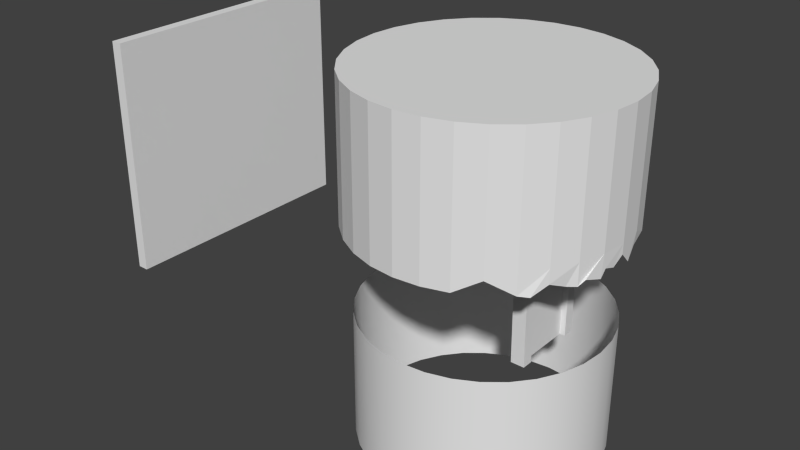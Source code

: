 # Source: bamboo_hut4.blend  (saved by Blender 2.66.0; exported with 4.5.12 LTS)
import bpy
from mathutils import Matrix  # noqa: F401  (used for matrix-valued properties, if any)

bpy.ops.wm.read_factory_settings(use_empty=True)
scene = bpy.context.scene
scene.name = 'Scene'

# ---- collections
col_collection_1 = bpy.data.collections.new('Collection 1'); scene.collection.children.link(col_collection_1)

# ---- materials (node trees are filled in below, after node groups)
mat_classic_bamboo_hut = bpy.data.materials.new('classic_bamboo_hut')
mat_classic_bamboo_hut.alpha_threshold = 0.0
mat_classic_bamboo_hut.use_transparent_shadow = False
mat_classic_bamboo_hut.roughness = 0.5
mat_classic_bamboo_hut.line_color = (0.0, 0.0, 0.0, 1.0)

# ---- material node trees

# ---- world
world_world = bpy.data.worlds.new('World'); scene.world = world_world
world_world.color = (0.05088, 0.05088, 0.05088)
world_world.use_sun_shadow = False
world_world.sun_shadow_jitter_overblur = 0.0
world_world.cycles.sampling_method = 'MANUAL'
world_world.cycles.sample_map_resolution = 256

# ---- meshes
me_cylinder_001 = bpy.data.meshes.new('Cylinder.001')
me_cylinder_001.from_pydata([(-1.232e-06, 24.0, 0.5865), (-1.232e-06, 24.0, 24.0), (4.682, 23.54, 0.2761), (4.682, 23.54, 24.0), (9.184, 22.17, -0.2929), (9.184, 22.17, 24.0), (13.33, 20.42, -1.586), (13.33, 19.96, 24.0), (16.97, 16.97, -2.0), (16.97, 16.97, 24.0), (19.96, 12.3, -2.0), (19.96, 13.33, 24.0), (22.17, 9.184, -0.1895), (22.17, 9.184, 24.0), (23.54, 4.113, -0.1895), (23.54, 4.682, 24.0), (24.0, -5.514e-06, 0.06919), (24.0, -5.514e-06, 24.0), (23.54, -5.111, -2.0), (23.54, -4.682, 24.0), (22.17, -9.184, -2.0), (22.17, -9.184, 24.0), (19.96, -13.33, -0.6055), (19.96, -13.33, 24.0), (16.97, -16.97, -2.0), (16.97, -16.97, 24.0), (13.33, -19.96, 0.4672), (13.33, -19.96, 24.0), (9.184, -22.17, -2.0), (9.184, -22.17, 24.0), (4.682, -23.54, -2.0), (4.682, -23.54, 24.0), (-9.052e-06, -24.0, -2.0), (-9.052e-06, -24.0, 24.0), (-4.682, -23.54, -2.0), (-4.682, -23.54, 24.0), (-9.184, -22.17, -2.0), (-9.184, -22.17, 24.0), (-13.33, -19.96, -2.0), (-13.33, -19.96, 24.0), (-16.97, -16.97, -2.0), (-16.97, -16.97, 24.0), (-19.96, -13.33, -2.0), (-19.96, -13.33, 24.0), (-22.17, -9.184, -2.0), (-22.17, -9.184, 24.0), (-23.54, -4.682, -2.0), (-23.54, -4.682, 24.0), (-24.0, 1.585e-05, 0.3796), (-24.0, 1.585e-05, 24.0), (-23.54, 4.682, 0.1726), (-23.54, 4.682, 24.0), (-22.17, 9.184, 0.2761), (-22.17, 9.184, 24.0), (-19.96, 13.33, -0.4998), (-19.96, 13.33, 24.0), (-16.97, 16.97, -0.4481), (-16.97, 16.97, 24.0), (-13.33, 19.23, -0.4481), (-13.33, 19.96, 24.0), (-9.184, 22.17, -0.3964), (-9.184, 22.17, 24.0), (-4.682, 23.54, 0.2761), (-4.682, 23.54, 24.0), (-1.232e-06, 24.0, 2.0), (4.682, 23.54, 2.0), (9.184, 22.17, 2.0), (13.33, 19.96, 2.0), (16.97, 16.97, 2.0), (19.96, 13.33, 2.0), (22.17, 9.184, 2.0), (23.54, 4.682, 2.0), (24.0, -5.514e-06, 2.0), (23.54, -4.682, 2.0), (22.17, -9.184, 2.0), (19.96, -13.33, 2.0), (16.97, -16.97, 2.0), (13.33, -19.96, 2.0), (9.184, -22.17, 2.0), (4.682, -23.54, 2.0), (-9.052e-06, -24.0, 2.0), (-4.682, -23.54, 2.0), (-9.184, -22.17, 2.0), (-13.33, -19.96, 2.0), (-16.97, -16.97, 2.0), (-19.96, -13.33, 2.0), (-22.17, -9.184, 2.0), (-23.54, -4.682, 2.0), (-24.0, 1.585e-05, 2.0), (-23.54, 4.682, 2.0), (-22.17, 9.184, 2.0), (-19.96, 13.33, 2.0), (-16.97, 16.97, 2.0), (-13.33, 19.96, 2.0), (-9.184, 22.17, 2.0), (-4.682, 23.54, 2.0), (-1.232e-06, 24.0, 12.0), (4.682, 23.54, 12.0), (9.184, 22.17, 12.0), (13.33, 19.96, 12.0), (16.97, 16.97, 12.0), (19.96, 13.33, 12.0), (22.17, 9.184, 12.0), (23.54, 4.682, 12.0), (24.0, -5.514e-06, 12.0), (23.54, -4.682, 12.0), (22.17, -9.184, 12.0), (19.96, -13.33, 12.0), (16.97, -16.97, 12.0), (13.33, -19.96, 12.0), (9.184, -22.17, 12.0), (4.682, -23.54, 12.0), (-9.052e-06, -24.0, 12.0), (-4.682, -23.54, 12.0), (-9.184, -22.17, 12.0), (-13.33, -19.96, 12.0), (-16.97, -16.97, 12.0), (-19.96, -13.33, 12.0), (-22.17, -9.184, 12.0), (-23.54, -4.682, 12.0), (-24.0, 1.585e-05, 12.0), (-23.54, 4.682, 12.0), (-22.17, 9.184, 12.0), (-19.96, 13.33, 12.0), (-16.97, 16.97, 12.0), (-13.33, 19.96, 12.0), (-9.184, 22.17, 12.0), (-4.682, 23.54, 12.0), (-1.232e-06, 24.0, 18.0), (4.682, 23.54, 18.0), (9.184, 22.17, 18.0), (13.33, 19.96, 18.0), (16.97, 16.97, 18.0), (19.96, 13.33, 18.0), (22.17, 9.184, 18.0), (23.54, 4.682, 18.0), (24.0, -5.514e-06, 18.0), (23.54, -4.682, 18.0), (22.17, -9.184, 18.0), (19.96, -13.33, 18.0), (16.97, -16.97, 18.0), (13.33, -19.96, 18.0), (9.184, -22.17, 18.0), (4.682, -23.54, 18.0), (-9.052e-06, -24.0, 18.0), (-4.682, -23.54, 18.0), (-9.184, -22.17, 18.0), (-13.33, -19.96, 18.0), (-16.97, -16.97, 18.0), (-19.96, -13.33, 18.0), (-22.17, -9.184, 18.0), (-23.54, -4.682, 18.0), (-24.0, 1.585e-05, 18.0), (-23.54, 4.682, 18.0), (-22.17, 9.184, 18.0), (-19.96, 13.33, 18.0), (-16.97, 16.97, 18.0), (-13.33, 19.96, 18.0), (-9.184, 22.17, 18.0), (-4.682, 23.54, 18.0), (21.06, -10.62, -1.732), (18.46, -15.69, -2.268), (22.86, -8.221, -1.035), (23.77, -1.987, -1.328), (23.65, -4.118, -0.6292), (23.77, 2.341, -2.155), (21.06, 9.138, -1.974), (20.51, 11.7, 0.03039), (-11.26, 20.18, -0.3447), (15.15, 19.19, -0.4222)], [], [(128, 1, 3, 129), (129, 3, 5, 130), (130, 5, 7, 131), (131, 7, 9, 132), (132, 9, 11, 133), (133, 11, 13, 134), (134, 13, 15, 135), (135, 15, 17, 136), (136, 17, 19, 137), (137, 19, 21, 138), (138, 21, 23, 139), (139, 23, 25, 140), (140, 25, 27, 141), (141, 27, 29, 142), (142, 29, 31, 143), (143, 31, 33, 144), (144, 33, 35, 145), (145, 35, 37, 146), (146, 37, 39, 147), (147, 39, 41, 148), (148, 41, 43, 149), (149, 43, 45, 150), (150, 45, 47, 151), (151, 47, 49, 152), (152, 49, 51, 153), (153, 51, 53, 154), (154, 53, 55, 155), (155, 55, 57, 156), (156, 57, 59, 157), (157, 59, 61, 158), (3, 1, 63, 61, 59, 57, 55, 53, 51, 49, 47, 45, 43, 41, 39, 37, 35, 33, 31, 29, 27, 25, 23, 21, 19, 17, 15, 13, 11, 9, 7, 5), (159, 63, 1, 128), (158, 61, 63, 159), (0, 64, 65, 2), (2, 65, 66, 4), (4, 66, 67, 6), (6, 67, 68, 8, 169), (8, 68, 69, 10), (10, 69, 70, 12, 166, 167), (12, 70, 71, 14), (14, 71, 72, 16, 165), (16, 72, 73, 18, 164, 163), (18, 73, 74, 20, 162), (20, 74, 75, 22, 160), (22, 75, 76, 24, 161), (24, 76, 77, 26), (26, 77, 78, 28), (28, 78, 79, 30), (30, 79, 80, 32), (32, 80, 81, 34), (34, 81, 82, 36), (36, 82, 83, 38), (38, 83, 84, 40), (40, 84, 85, 42), (42, 85, 86, 44), (44, 86, 87, 46), (46, 87, 88, 48), (48, 88, 89, 50), (50, 89, 90, 52), (52, 90, 91, 54), (54, 91, 92, 56), (56, 92, 93, 58), (58, 93, 94, 60, 168), (62, 95, 64, 0), (60, 94, 95, 62), (64, 96, 97, 65), (65, 97, 98, 66), (66, 98, 99, 67), (67, 99, 100, 68), (68, 100, 101, 69), (69, 101, 102, 70), (70, 102, 103, 71), (71, 103, 104, 72), (72, 104, 105, 73), (73, 105, 106, 74), (74, 106, 107, 75), (75, 107, 108, 76), (76, 108, 109, 77), (77, 109, 110, 78), (78, 110, 111, 79), (79, 111, 112, 80), (80, 112, 113, 81), (81, 113, 114, 82), (82, 114, 115, 83), (83, 115, 116, 84), (84, 116, 117, 85), (85, 117, 118, 86), (86, 118, 119, 87), (87, 119, 120, 88), (88, 120, 121, 89), (89, 121, 122, 90), (90, 122, 123, 91), (91, 123, 124, 92), (92, 124, 125, 93), (93, 125, 126, 94), (95, 127, 96, 64), (94, 126, 127, 95), (96, 128, 129, 97), (97, 129, 130, 98), (98, 130, 131, 99), (99, 131, 132, 100), (100, 132, 133, 101), (101, 133, 134, 102), (102, 134, 135, 103), (103, 135, 136, 104), (104, 136, 137, 105), (105, 137, 138, 106), (106, 138, 139, 107), (107, 139, 140, 108), (108, 140, 141, 109), (109, 141, 142, 110), (110, 142, 143, 111), (111, 143, 144, 112), (112, 144, 145, 113), (113, 145, 146, 114), (114, 146, 147, 115), (115, 147, 148, 116), (116, 148, 149, 117), (117, 149, 150, 118), (118, 150, 151, 119), (119, 151, 152, 120), (120, 152, 153, 121), (121, 153, 154, 122), (122, 154, 155, 123), (123, 155, 156, 124), (124, 156, 157, 125), (125, 157, 158, 126), (127, 159, 128, 96), (126, 158, 159, 127)])
_uv = me_cylinder_001.uv_layers.new(name='UVMap')
_uv.uv.foreach_set('vector', [0.707, 0.3187, 0.719, 0.3084, 0.7263, 0.3148, 0.7169, 0.3281, 0.7169, 0.3281, 0.7263, 0.3148, 0.7362, 0.3206, 0.7292, 0.3358, 0.7292, 0.3358, 0.7362, 0.3206, 0.7476, 0.3244, 0.7433, 0.3413, 0.7433, 0.3413, 0.7476, 0.3244, 0.7603, 0.3261, 0.7588, 0.3443, 0.7588, 0.3443, 0.7603, 0.3261, 0.7737, 0.3256, 0.7752, 0.3447, 0.7752, 0.3447, 0.7737, 0.3256, 0.7876, 0.323, 0.792, 0.3423, 0.792, 0.3423, 0.7876, 0.323, 0.8014, 0.3184, 0.8086, 0.3373, 0.8086, 0.3373, 0.8014, 0.3184, 0.8145, 0.312, 0.8245, 0.3297, 0.8245, 0.3297, 0.8145, 0.312, 0.8268, 0.3039, 0.839, 0.3199, 0.839, 0.3199, 0.8268, 0.3039, 0.8376, 0.2944, 0.8517, 0.3081, 0.8517, 0.3081, 0.8376, 0.2944, 0.8466, 0.2838, 0.8622, 0.2947, 0.8622, 0.2947, 0.8466, 0.2838, 0.8535, 0.2723, 0.87, 0.2802, 0.87, 0.2802, 0.8535, 0.2723, 0.858, 0.2604, 0.8749, 0.2651, 0.8749, 0.2651, 0.858, 0.2604, 0.8598, 0.2484, 0.8769, 0.2499, 0.8769, 0.2499, 0.8598, 0.2484, 0.8591, 0.237, 0.876, 0.235, 0.876, 0.235, 0.8591, 0.237, 0.8564, 0.2272, 0.8722, 0.2211, 0.8722, 0.2211, 0.8564, 0.2272, 0.8512, 0.2183, 0.8656, 0.2079, 0.8656, 0.2079, 0.8512, 0.2183, 0.8427, 0.2089, 0.8558, 0.1954, 0.8558, 0.1954, 0.8427, 0.2089, 0.8316, 0.2008, 0.843, 0.184, 0.843, 0.184, 0.8316, 0.2008, 0.8178, 0.1943, 0.8272, 0.1741, 0.8272, 0.1741, 0.8178, 0.1943, 0.8013, 0.1896, 0.8087, 0.1659, 0.8087, 0.1659, 0.8013, 0.1896, 0.7824, 0.1871, 0.7872, 0.1596, 0.7872, 0.1596, 0.7824, 0.1871, 0.7609, 0.1872, 0.7626, 0.1553, 0.7626, 0.1553, 0.7609, 0.1872, 0.7374, 0.1911, 0.7341, 0.153, 0.7046, 0.1782, 0.7374, 0.1911, 0.7253, 0.2125, 0.6977, 0.2027, 0.6977, 0.2027, 0.7253, 0.2125, 0.7167, 0.2314, 0.6925, 0.2247, 0.6925, 0.2247, 0.7167, 0.2314, 0.711, 0.2484, 0.6893, 0.2445, 0.6893, 0.2445, 0.711, 0.2484, 0.7081, 0.2637, 0.6883, 0.2627, 0.6883, 0.2627, 0.7081, 0.2637, 0.7076, 0.2776, 0.6897, 0.2793, 0.6897, 0.2793, 0.7076, 0.2776, 0.7096, 0.2898, 0.6933, 0.2942, 0.7263, 0.3148, 0.719, 0.3084, 0.7137, 0.3003, 0.7096, 0.2898, 0.7076, 0.2776, 0.7081, 0.2637, 0.711, 0.2484, 0.7167, 0.2314, 0.7253, 0.2125, 0.7374, 0.1911, 0.7609, 0.1872, 0.7824, 0.1871, 0.8013, 0.1896, 0.8178, 0.1943, 0.8316, 0.2008, 0.8427, 0.2089, 0.8512, 0.2183, 0.8564, 0.2272, 0.8591, 0.237, 0.8598, 0.2484, 0.858, 0.2604, 0.8535, 0.2723, 0.8466, 0.2838, 0.8376, 0.2944, 0.8268, 0.3039, 0.8145, 0.312, 0.8014, 0.3184, 0.7876, 0.323, 0.7737, 0.3256, 0.7603, 0.3261, 0.7476, 0.3244, 0.7362, 0.3206, 0.6992, 0.3074, 0.7137, 0.3003, 0.719, 0.3084, 0.707, 0.3187, 0.6933, 0.2942, 0.7096, 0.2898, 0.7137, 0.3003, 0.6992, 0.3074, 0.6376, 0.3767, 0.656, 0.3622, 0.6738, 0.381, 0.6575, 0.3988, 0.6575, 0.3988, 0.6738, 0.381, 0.6952, 0.397, 0.6817, 0.4181, 0.6817, 0.4181, 0.6952, 0.397, 0.7198, 0.4096, 0.7099, 0.4335, 0.7099, 0.4335, 0.7198, 0.4096, 0.7471, 0.4178, 0.7415, 0.4439, 0.7257, 0.4387, 0.7415, 0.4439, 0.7471, 0.4178, 0.7763, 0.4211, 0.7754, 0.4485, 0.7754, 0.4485, 0.7763, 0.4211, 0.8062, 0.4191, 0.8104, 0.4467, 0.7929, 0.4476, 0.7842, 0.448, 0.8104, 0.4467, 0.8062, 0.4191, 0.8358, 0.4116, 0.845, 0.4383, 0.845, 0.4383, 0.8358, 0.4116, 0.8636, 0.3989, 0.8776, 0.4235, 0.8613, 0.4309, 0.8776, 0.4235, 0.8636, 0.3989, 0.8888, 0.3814, 0.9068, 0.403, 0.8995, 0.4081, 0.8922, 0.4133, 0.9068, 0.403, 0.8888, 0.3814, 0.9103, 0.36, 0.9317, 0.3778, 0.9192, 0.3904, 0.9317, 0.3778, 0.9103, 0.36, 0.9275, 0.3354, 0.9513, 0.349, 0.9415, 0.3634, 0.9513, 0.349, 0.9275, 0.3354, 0.94, 0.3087, 0.9652, 0.3178, 0.9582, 0.3334, 0.9652, 0.3178, 0.94, 0.3087, 0.9475, 0.2808, 0.9734, 0.2854, 0.9734, 0.2854, 0.9475, 0.2808, 0.9501, 0.2526, 0.976, 0.2527, 0.976, 0.2527, 0.9501, 0.2526, 0.948, 0.2247, 0.9733, 0.2206, 0.9733, 0.2206, 0.948, 0.2247, 0.9414, 0.1977, 0.9656, 0.1897, 0.9656, 0.1897, 0.9414, 0.1977, 0.9305, 0.1721, 0.9533, 0.1604, 0.9533, 0.1604, 0.9305, 0.1721, 0.9157, 0.1481, 0.9367, 0.1331, 0.9367, 0.1331, 0.9157, 0.1481, 0.8972, 0.1262, 0.9163, 0.1082, 0.9163, 0.1082, 0.8972, 0.1262, 0.8756, 0.1064, 0.8925, 0.0859, 0.8925, 0.0859, 0.8756, 0.1064, 0.8512, 0.08884, 0.8661, 0.06628, 0.8661, 0.06628, 0.8512, 0.08884, 0.8244, 0.07332, 0.8377, 0.04916, 0.8377, 0.04916, 0.8244, 0.07332, 0.7958, 0.0594, 0.8078, 0.03407, 0.8078, 0.03407, 0.7958, 0.0594, 0.7657, 0.04635, 0.7772, 0.02025, 0.5926, 0.1696, 0.6148, 0.17, 0.6142, 0.1959, 0.5922, 0.1957, 0.5922, 0.1957, 0.6142, 0.1959, 0.6141, 0.2214, 0.5922, 0.2219, 0.5922, 0.2219, 0.6141, 0.2214, 0.6151, 0.2465, 0.5933, 0.2482, 0.5933, 0.2482, 0.6151, 0.2465, 0.6179, 0.2712, 0.5962, 0.2747, 0.5962, 0.2747, 0.6179, 0.2712, 0.6229, 0.2954, 0.6016, 0.3011, 0.6016, 0.3011, 0.6229, 0.2954, 0.6307, 0.3189, 0.61, 0.3272, 0.6058, 0.3142, 0.6219, 0.3526, 0.6417, 0.3413, 0.656, 0.3622, 0.6376, 0.3767, 0.61, 0.3272, 0.6307, 0.3189, 0.6417, 0.3413, 0.6219, 0.3526, 0.656, 0.3622, 0.6915, 0.332, 0.7042, 0.3445, 0.6738, 0.381, 0.6738, 0.381, 0.7042, 0.3445, 0.7194, 0.3547, 0.6952, 0.397, 0.6952, 0.397, 0.7194, 0.3547, 0.7368, 0.3624, 0.7198, 0.4096, 0.7198, 0.4096, 0.7368, 0.3624, 0.7559, 0.367, 0.7471, 0.4178, 0.7471, 0.4178, 0.7559, 0.367, 0.7762, 0.3682, 0.7763, 0.4211, 0.7763, 0.4211, 0.7762, 0.3682, 0.7969, 0.366, 0.8062, 0.4191, 0.8062, 0.4191, 0.7969, 0.366, 0.8173, 0.3602, 0.8358, 0.4116, 0.8358, 0.4116, 0.8173, 0.3602, 0.8367, 0.3512, 0.8636, 0.3989, 0.8636, 0.3989, 0.8367, 0.3512, 0.8543, 0.339, 0.8888, 0.3814, 0.8888, 0.3814, 0.8543, 0.339, 0.8696, 0.3243, 0.9103, 0.36, 0.9103, 0.36, 0.8696, 0.3243, 0.882, 0.3075, 0.9275, 0.3354, 0.9275, 0.3354, 0.882, 0.3075, 0.8912, 0.2893, 0.94, 0.3087, 0.94, 0.3087, 0.8912, 0.2893, 0.8969, 0.2702, 0.9475, 0.2808, 0.9475, 0.2808, 0.8969, 0.2702, 0.899, 0.2509, 0.9501, 0.2526, 0.9501, 0.2526, 0.899, 0.2509, 0.8977, 0.2319, 0.948, 0.2247, 0.948, 0.2247, 0.8977, 0.2319, 0.893, 0.2136, 0.9414, 0.1977, 0.9414, 0.1977, 0.893, 0.2136, 0.8849, 0.1962, 0.9305, 0.1721, 0.9305, 0.1721, 0.8849, 0.1962, 0.8735, 0.1798, 0.9157, 0.1481, 0.9157, 0.1481, 0.8735, 0.1798, 0.8589, 0.1647, 0.8972, 0.1262, 0.8972, 0.1262, 0.8589, 0.1647, 0.8412, 0.1511, 0.8756, 0.1064, 0.8756, 0.1064, 0.8412, 0.1511, 0.8206, 0.1392, 0.8512, 0.08884, 0.8512, 0.08884, 0.8206, 0.1392, 0.7971, 0.129, 0.8244, 0.07332, 0.8244, 0.07332, 0.7971, 0.129, 0.7706, 0.1202, 0.7958, 0.0594, 0.7958, 0.0594, 0.7706, 0.1202, 0.7406, 0.1121, 0.7657, 0.04635, 0.6148, 0.17, 0.6703, 0.1722, 0.6672, 0.1976, 0.6142, 0.1959, 0.6142, 0.1959, 0.6672, 0.1976, 0.6648, 0.2213, 0.6141, 0.2214, 0.6141, 0.2214, 0.6648, 0.2213, 0.6638, 0.2434, 0.6151, 0.2465, 0.6151, 0.2465, 0.6638, 0.2434, 0.6648, 0.2642, 0.6179, 0.2712, 0.6179, 0.2712, 0.6648, 0.2642, 0.6679, 0.2835, 0.6229, 0.2954, 0.6229, 0.2954, 0.6679, 0.2835, 0.6734, 0.3014, 0.6307, 0.3189, 0.6417, 0.3413, 0.6812, 0.3176, 0.6915, 0.332, 0.656, 0.3622, 0.6307, 0.3189, 0.6734, 0.3014, 0.6812, 0.3176, 0.6417, 0.3413, 0.6915, 0.332, 0.707, 0.3187, 0.7169, 0.3281, 0.7042, 0.3445, 0.7042, 0.3445, 0.7169, 0.3281, 0.7292, 0.3358, 0.7194, 0.3547, 0.7194, 0.3547, 0.7292, 0.3358, 0.7433, 0.3413, 0.7368, 0.3624, 0.7368, 0.3624, 0.7433, 0.3413, 0.7588, 0.3443, 0.7559, 0.367, 0.7559, 0.367, 0.7588, 0.3443, 0.7752, 0.3447, 0.7762, 0.3682, 0.7762, 0.3682, 0.7752, 0.3447, 0.792, 0.3423, 0.7969, 0.366, 0.7969, 0.366, 0.792, 0.3423, 0.8086, 0.3373, 0.8173, 0.3602, 0.8173, 0.3602, 0.8086, 0.3373, 0.8245, 0.3297, 0.8367, 0.3512, 0.8367, 0.3512, 0.8245, 0.3297, 0.839, 0.3199, 0.8543, 0.339, 0.8543, 0.339, 0.839, 0.3199, 0.8517, 0.3081, 0.8696, 0.3243, 0.8696, 0.3243, 0.8517, 0.3081, 0.8622, 0.2947, 0.882, 0.3075, 0.882, 0.3075, 0.8622, 0.2947, 0.87, 0.2802, 0.8912, 0.2893, 0.8912, 0.2893, 0.87, 0.2802, 0.8749, 0.2651, 0.8969, 0.2702, 0.8969, 0.2702, 0.8749, 0.2651, 0.8769, 0.2499, 0.899, 0.2509, 0.899, 0.2509, 0.8769, 0.2499, 0.876, 0.235, 0.8977, 0.2319, 0.8977, 0.2319, 0.876, 0.235, 0.8722, 0.2211, 0.893, 0.2136, 0.893, 0.2136, 0.8722, 0.2211, 0.8656, 0.2079, 0.8849, 0.1962, 0.8849, 0.1962, 0.8656, 0.2079, 0.8558, 0.1954, 0.8735, 0.1798, 0.8735, 0.1798, 0.8558, 0.1954, 0.843, 0.184, 0.8589, 0.1647, 0.8589, 0.1647, 0.843, 0.184, 0.8272, 0.1741, 0.8412, 0.1511, 0.8412, 0.1511, 0.8272, 0.1741, 0.8087, 0.1659, 0.8206, 0.1392, 0.8206, 0.1392, 0.8087, 0.1659, 0.7872, 0.1596, 0.7971, 0.129, 0.7971, 0.129, 0.7872, 0.1596, 0.7626, 0.1553, 0.7706, 0.1202, 0.7706, 0.1202, 0.7626, 0.1553, 0.7341, 0.153, 0.7406, 0.1121, 0.6703, 0.1722, 0.7046, 0.1782, 0.6977, 0.2027, 0.6672, 0.1976, 0.6672, 0.1976, 0.6977, 0.2027, 0.6925, 0.2247, 0.6648, 0.2213, 0.6648, 0.2213, 0.6925, 0.2247, 0.6893, 0.2445, 0.6638, 0.2434, 0.6638, 0.2434, 0.6893, 0.2445, 0.6883, 0.2627, 0.6648, 0.2642, 0.6648, 0.2642, 0.6883, 0.2627, 0.6897, 0.2793, 0.6679, 0.2835, 0.6679, 0.2835, 0.6897, 0.2793, 0.6933, 0.2942, 0.6734, 0.3014, 0.6812, 0.3176, 0.6992, 0.3074, 0.707, 0.3187, 0.6915, 0.332, 0.6734, 0.3014, 0.6933, 0.2942, 0.6992, 0.3074, 0.6812, 0.3176])
me_cylinder_001.use_remesh_preserve_volume = False
me_cylinder_001.use_remesh_preserve_attributes = False
me_cylinder_001.use_mirror_vertex_groups = False
me_cylinder_001.update()
me_cylinder = bpy.data.meshes.new('Cylinder')
me_cylinder.from_pydata([(-22.0, 0.0, -22.0), (-22.0, 0.0, 2.0), (-21.58, 4.292, -22.0), (-21.58, 4.292, 2.0), (-20.33, 8.419, -22.0), (-20.33, 8.419, 2.0), (-18.29, 12.22, -22.0), (-18.29, 12.22, 2.0), (-15.56, 15.56, -22.0), (-15.56, 15.56, 2.0), (-12.22, 18.29, -22.0), (-12.22, 18.29, 2.0), (-8.419, 20.33, -22.0), (-8.419, 20.33, 2.0), (-4.292, 21.58, -22.0), (-4.292, 21.58, 2.0), (9.537e-06, 22.0, -22.0), (9.537e-06, 22.0, 2.0), (4.292, 21.58, -22.0), (4.292, 21.58, 2.0), (8.419, 20.33, -22.0), (8.419, 20.33, 2.0), (12.22, 18.29, -22.0), (12.22, 18.29, 2.0), (15.56, 15.56, -22.0), (15.56, 15.56, 2.0), (18.29, 12.22, -22.0), (18.29, 12.22, 2.0), (20.33, 8.419, -22.0), (20.33, 8.419, 2.0), (21.58, 4.292, -22.0), (21.58, 4.292, 2.0), (22.0, -1.144e-05, -22.0), (22.0, -1.144e-05, 2.0), (21.58, -4.292, -22.0), (21.58, -4.292, 2.0), (20.33, -8.419, -22.0), (20.33, -8.419, 2.0), (18.29, -12.22, -22.0), (18.29, -12.22, 2.0), (15.56, -15.56, -22.0), (15.56, -15.56, 2.0), (12.22, -18.29, -22.0), (12.22, -18.29, 2.0), (8.419, -20.33, -22.0), (8.419, -20.33, 2.0), (4.292, -21.58, -22.0), (4.292, -21.58, 2.0), (-1.335e-05, -22.0, -22.0), (-1.335e-05, -22.0, 2.0), (-4.292, -21.58, -22.0), (-4.292, -21.58, 2.0), (-8.419, -20.33, -22.0), (-8.419, -20.33, 2.0), (-12.22, -18.29, -22.0), (-12.22, -18.29, 2.0), (-15.56, -15.56, -22.0), (-15.56, -15.56, 2.0), (-18.29, -12.22, -22.0), (-18.29, -12.22, 2.0), (-20.33, -8.419, -22.0), (-20.33, -8.419, 2.0), (-21.58, -4.292, -22.0), (-21.58, -4.292, 2.0)], [], [(0, 1, 3, 2), (2, 3, 5, 4), (4, 5, 7, 6), (6, 7, 9, 8), (8, 9, 11, 10), (10, 11, 13, 12), (12, 13, 15, 14), (14, 15, 17, 16), (16, 17, 19, 18), (18, 19, 21, 20), (20, 21, 23, 22), (22, 23, 25, 24), (24, 25, 27, 26), (26, 27, 29, 28), (28, 29, 31, 30), (30, 31, 33, 32), (32, 33, 35, 34), (34, 35, 37, 36), (36, 37, 39, 38), (38, 39, 41, 40), (40, 41, 43, 42), (42, 43, 45, 44), (44, 45, 47, 46), (46, 47, 49, 48), (48, 49, 51, 50), (50, 51, 53, 52), (52, 53, 55, 54), (54, 55, 57, 56), (56, 57, 59, 58), (58, 59, 61, 60), (62, 63, 1, 0), (60, 61, 63, 62)])
me_cylinder.polygons.foreach_set('use_smooth', [True] * 32)
_uv = me_cylinder.uv_layers.new(name='UVMap')
_uv.uv.foreach_set('vector', [1.0, 0.8125, 1.0, 0.9864, 0.9687, 0.9864, 0.9687, 0.8125, 0.9687, 0.8125, 0.9687, 0.9864, 0.9375, 0.9864, 0.9375, 0.8125, 0.9375, 0.8125, 0.9375, 0.9864, 0.9062, 0.9864, 0.9062, 0.8125, 0.9062, 0.8125, 0.9062, 0.9864, 0.875, 0.9864, 0.875, 0.8125, 0.875, 0.8125, 0.875, 0.9864, 0.8437, 0.9864, 0.8437, 0.8125, 0.8437, 0.8125, 0.8437, 0.9864, 0.8125, 0.9864, 0.8125, 0.8125, 0.8125, 0.8125, 0.8125, 0.9864, 0.7812, 0.9864, 0.7812, 0.8125, 0.7812, 0.8125, 0.7812, 0.9864, 0.75, 0.9864, 0.75, 0.8125, 0.75, 0.8125, 0.75, 0.9864, 0.7187, 0.9864, 0.7187, 0.8125, 0.7187, 0.8125, 0.7187, 0.9864, 0.6875, 0.9864, 0.6875, 0.8125, 0.6875, 0.8125, 0.6875, 0.9864, 0.6562, 0.9864, 0.6562, 0.8125, 0.6562, 0.8125, 0.6562, 0.9864, 0.625, 0.9864, 0.625, 0.8125, 0.625, 0.8125, 0.625, 0.9864, 0.5937, 0.9864, 0.5937, 0.8125, 0.5937, 0.8125, 0.5937, 0.9864, 0.5625, 0.9864, 0.5625, 0.8125, 0.5625, 0.8125, 0.5625, 0.9864, 0.5313, 0.9864, 0.5313, 0.8125, 0.5313, 0.8125, 0.5313, 0.9864, 0.5, 0.9864, 0.5, 0.8125, 0.5, 0.8125, 0.5, 0.9864, 0.4688, 0.9864, 0.4688, 0.8125, 0.4688, 0.8125, 0.4688, 0.9864, 0.4375, 0.9864, 0.4375, 0.8125, 0.4375, 0.8125, 0.4375, 0.9864, 0.4063, 0.9864, 0.4063, 0.8125, 0.4063, 0.8125, 0.4063, 0.9864, 0.375, 0.9864, 0.375, 0.8125, 0.375, 0.8125, 0.375, 0.9864, 0.3438, 0.9864, 0.3438, 0.8125, 0.3438, 0.8125, 0.3438, 0.9864, 0.3125, 0.9864, 0.3125, 0.8125, 0.3125, 0.8125, 0.3125, 0.9864, 0.2813, 0.9864, 0.2813, 0.8125, 0.2813, 0.8125, 0.2813, 0.9864, 0.25, 0.9864, 0.25, 0.8125, 0.25, 0.8125, 0.25, 0.9864, 0.2188, 0.9864, 0.2188, 0.8125, 0.2188, 0.8125, 0.2188, 0.9864, 0.1875, 0.9864, 0.1875, 0.8125, 0.1875, 0.8125, 0.1875, 0.9864, 0.1563, 0.9864, 0.1563, 0.8125, 0.1563, 0.8125, 0.1563, 0.9864, 0.125, 0.9864, 0.125, 0.8125, 0.125, 0.8125, 0.125, 0.9864, 0.09379, 0.9864, 0.09379, 0.8125, 0.09379, 0.8125, 0.09379, 0.9864, 0.06254, 0.9864, 0.06254, 0.8125, 0.03129, 0.8125, 0.03129, 0.9864, 4.17e-05, 0.9864, 4.327e-05, 0.8125, 0.06254, 0.8125, 0.06254, 0.9864, 0.03129, 0.9864, 0.03129, 0.8125])
me_cylinder.materials.append(mat_classic_bamboo_hut)
me_cylinder.use_remesh_preserve_volume = False
me_cylinder.use_remesh_preserve_attributes = False
me_cylinder.use_mirror_vertex_groups = False
me_cylinder.update()
me_plane = bpy.data.meshes.new('Plane')
me_plane.from_pydata([(12.0, -6.0, -22.0), (12.0, -6.381, -5.5), (12.0, -4.0, -22.0), (12.0, -4.0, -5.5), (12.0, 6.0, -22.0), (12.0, 6.0, -5.5), (12.0, 8.0, -22.0), (12.0, 8.0, -5.5), (12.0, -4.0, -4.0), (12.0, -6.5, -4.0), (12.0, 9.0, -5.5), (12.0, 9.0, -4.0), (12.0, 6.0, -4.0), (9.5, -6.0, -22.0), (9.5, -6.381, -5.5), (9.5, -4.0, -22.0), (9.5, -4.0, -5.5), (9.5, 6.0, -22.0), (9.5, 6.0, -5.5), (9.5, 8.0, -22.0), (9.5, 8.0, -5.5), (9.5, -4.0, -4.0), (9.5, -6.5, -4.0), (9.5, 9.0, -5.5), (9.5, 9.0, -4.0), (9.5, 6.0, -4.0)], [], [(1, 0, 2, 3), (5, 4, 6, 7), (3, 8, 9, 1), (7, 11, 12, 5), (7, 10, 11), (5, 12, 8, 3), (8, 12, 25, 21), (11, 10, 23, 24), (10, 7, 20, 23), (12, 11, 24, 25), (4, 5, 18, 17), (5, 3, 16, 18), (9, 8, 21, 22), (7, 6, 19, 20), (0, 1, 14, 13), (1, 9, 22, 14), (3, 2, 15, 16)])
_uv = me_plane.uv_layers.new(name='UV coord')
_uv.uv.foreach_set('vector', [0.002357, 0.3163, 0.009638, 7.357e-05, 0.05122, 8.806e-05, 0.04798, 0.3163, 0.2396, 0.3163, 0.2425, 0.02477, 0.2808, 0.02477, 0.278, 0.3163, 0.04798, 0.3163, 0.04798, 0.345, 7.357e-05, 0.345, 0.002357, 0.3163, 0.278, 0.3163, 0.2971, 0.345, 0.2396, 0.345, 0.2396, 0.3163, 0.278, 0.3163, 0.2971, 0.3163, 0.2971, 0.345, 0.2396, 0.3163, 0.2396, 0.345, 0.04798, 0.345, 0.04798, 0.3163, 0.3683, 0.1478, 0.3683, 0.2101, 0.3207, 0.2101, 0.3207, 0.1478, 0.3683, 0.2287, 0.3683, 0.2381, 0.3207, 0.2381, 0.3207, 0.2287, 0.3683, 0.2381, 0.3683, 0.2443, 0.3207, 0.2443, 0.3207, 0.2381, 0.3683, 0.2101, 0.3683, 0.2287, 0.3207, 0.2287, 0.3207, 0.2101, 0.3653, 0.01995, 0.3653, 0.1453, 0.3177, 0.1453, 0.3177, 0.01995, 0.3653, 0.1453, 0.3653, 0.2213, 0.3177, 0.2213, 0.3177, 0.1453, 0.3683, 0.1322, 0.3683, 0.1478, 0.3207, 0.1478, 0.3207, 0.1322, 0.3683, 0.2443, 0.3683, 0.3471, 0.3207, 0.3471, 0.3207, 0.2443, 0.3683, 0.02, 0.3683, 0.1228, 0.3207, 0.1228, 0.3207, 0.02001, 0.3683, 0.1228, 0.3683, 0.1322, 0.3207, 0.1322, 0.3207, 0.1228, 0.3653, 0.2213, 0.3653, 0.3466, 0.3177, 0.3466, 0.3177, 0.2213])
me_plane.materials.append(mat_classic_bamboo_hut)
me_plane.use_remesh_preserve_volume = False
me_plane.use_remesh_preserve_attributes = False
me_plane.use_mirror_vertex_groups = False
me_plane.update()
me_cube = bpy.data.meshes.new('Cube')
me_cube.from_pydata([(-61.0, -24.0, -22.0), (-61.0, 24.0, -22.0), (-59.0, 24.0, -22.0), (-59.0, -24.0, -22.0), (-61.0, -24.0, 21.0), (-61.0, 24.0, 21.0), (-59.0, 24.0, 21.0), (-59.0, -24.0, 21.0)], [], [(4, 5, 1, 0), (5, 6, 2, 1), (6, 7, 3, 2), (7, 4, 0, 3), (0, 1, 2, 3), (7, 6, 5, 4)])
me_cube.use_remesh_preserve_volume = False
me_cube.use_remesh_preserve_attributes = False
me_cube.use_mirror_vertex_groups = False
me_cube.update()
me_hut = bpy.data.meshes.new('Hut')
me_hut.from_pydata([(10.0, 6.0, -22.0), (11.0, 6.0, -22.0), (11.0, -4.0, -22.0), (10.0, -4.0, -22.0), (10.0, 6.0, -5.5), (10.97, 6.0, -5.5), (11.0, -4.0, -5.5), (10.0, -4.0, -5.5)], [], [(0, 1, 2, 3), (4, 7, 6, 5), (0, 4, 5, 1), (1, 5, 6, 2), (2, 6, 7, 3), (4, 0, 3, 7)])
_uv = me_hut.uv_layers.new(name='UVMap')
_uv.uv.foreach_set('vector', [0.5867, 0.4232, 0.5892, 0.4379, 0.4754, 0.4379, 0.4729, 0.4232, 0.5866, 0.4232, 0.4729, 0.4232, 0.4752, 0.4085, 0.5889, 0.4085, 0.4469, 0.9599, 0.5949, 0.9599, 0.5958, 0.9793, 0.4478, 0.9793, 0.7209, 0.1286, 0.7209, 0.2833, 0.6141, 0.2833, 0.6141, 0.1286, 0.4481, 0.8384, 0.5961, 0.8384, 0.5949, 0.8577, 0.4469, 0.8577, 0.5949, 0.9599, 0.4469, 0.9599, 0.4469, 0.8577, 0.5949, 0.8577])
me_hut.materials.append(mat_classic_bamboo_hut)
me_hut.use_remesh_preserve_volume = False
me_hut.use_remesh_preserve_attributes = False
me_hut.use_mirror_vertex_groups = False
me_hut.update()
arm_armature = bpy.data.armatures.new('Armature')  # bones are not reproduced

# ---- objects
ob_cylinder_001 = bpy.data.objects.new('Cylinder.001', me_cylinder_001)
ob_cylinder = bpy.data.objects.new('Cylinder', me_cylinder)
ob_plane = bpy.data.objects.new('Plane', me_plane)
ob_cube = bpy.data.objects.new('Cube', me_cube)
ob_armature = bpy.data.objects.new('Armature', arm_armature)
ob_hut = bpy.data.objects.new('Hut', me_hut)

# ---- transforms, parenting, visibility, modifiers, constraints
ob_cylinder_001.location = (0.0, 0.0, 0.0)
ob_cylinder_001.lineart.crease_threshold = 0.0
ob_cylinder.location = (0.0, 0.0, -20.0)
ob_cylinder.lineart.crease_threshold = 0.0
ob_plane.location = (0.0, 0.0, 0.0)
ob_plane.lineart.crease_threshold = 0.0
ob_cube.location = (0.0, 0.0, 0.0)
ob_cube.lineart.crease_threshold = 0.0
ob_armature.location = (0.0, 0.0, 0.0)
ob_armature.lineart.crease_threshold = 0.0
ob_hut.parent = ob_armature
ob_hut.location = (0.0, 0.0, 0.0)
ob_hut.lineart.crease_threshold = 0.0
_vg = ob_hut.vertex_groups.new(name='Door')
_vg.add([0, 1, 2, 3, 4, 5, 6, 7], 1.0, 'REPLACE')
_vg = ob_hut.vertex_groups.new(name='Root')
_m = ob_hut.modifiers.new('Armature', 'ARMATURE')
_m.object = ob_armature
_m.use_bone_envelopes = True

# ---- collection membership
col_collection_1.objects.link(ob_cylinder_001)
col_collection_1.objects.link(ob_cylinder)
col_collection_1.objects.link(ob_plane)
col_collection_1.objects.link(ob_cube)
col_collection_1.objects.link(ob_armature)
col_collection_1.objects.link(ob_hut)

# ---- scene / render settings (as saved in the file)
scene.frame_start = 1; scene.frame_end = 250; scene.frame_set(50)
scene.render.engine = 'BLENDER_EEVEE_NEXT'
scene.render.image_settings.color_mode = 'RGB'
scene.render.image_settings.compression = 90
scene.render.resolution_percentage = 50
scene.render.dither_intensity = 0.0
scene.render.bake_margin = 2
scene.render.bake_bias = 0.0
scene.cycles.use_denoising = False
scene.cycles.samples = 10
scene.cycles.sampling_pattern = 'TABULATED_SOBOL'
scene.cycles.light_sampling_threshold = 0.0
scene.cycles.use_adaptive_sampling = False
scene.cycles.use_light_tree = False
scene.cycles.blur_glossy = 0.0
scene.cycles.volume_bounces = 1
scene.cycles.pixel_filter_type = 'GAUSSIAN'
scene.cycles.sample_clamp_indirect = 0.0
scene.view_settings.view_transform = 'Standard'
bpy.context.view_layer.update()

# ---- added for rendering (the .blend has no active camera and no usable light): camera, sun
cam_auto = bpy.data.cameras.new('AutoCamera')
cam_auto.lens = 50.0
cam_auto.sensor_width = 36.0
cam_auto.clip_end = 1913.35
ob_auto_camera = bpy.data.objects.new('AutoCamera', cam_auto)
scene.collection.objects.link(ob_auto_camera)
ob_auto_camera.location = (90.5235, -130.828, 78.2188)
ob_auto_camera.rotation_euler = (1.09748, -7.21219e-08, 0.694738)
scene.camera = ob_auto_camera
light_auto_sun = bpy.data.lights.new('AutoSun', 'SUN')
light_auto_sun.energy = 3.0
light_auto_sun.angle = 0.0523599
ob_auto_sun = bpy.data.objects.new('AutoSun', light_auto_sun)
scene.collection.objects.link(ob_auto_sun)
ob_auto_sun.rotation_euler = (0.872665, 0.174533, 0.523599)
bpy.context.view_layer.update()
